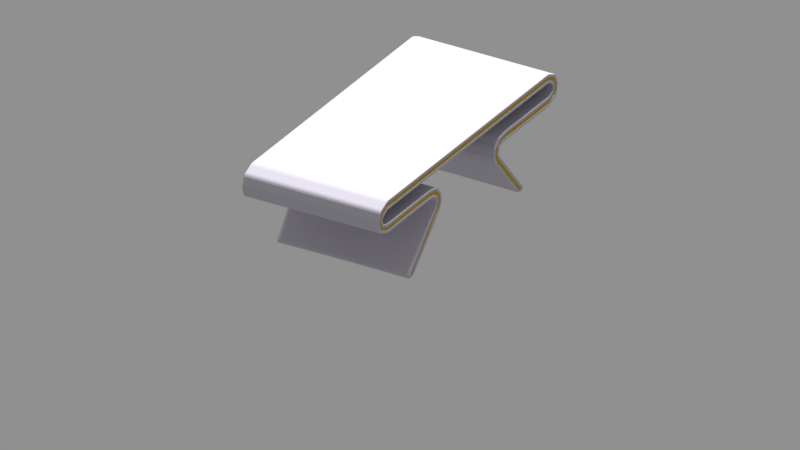 # Source: human_futuristic_table.blend  (saved by Blender 2.79.0; exported with 4.5.12 LTS)
import bpy
from mathutils import Matrix  # noqa: F401  (used for matrix-valued properties, if any)

bpy.ops.wm.read_factory_settings(use_empty=True)
scene = bpy.context.scene
scene.name = 'Scene'

# ---- collections
col_collection_1 = bpy.data.collections.new('Collection 1'); scene.collection.children.link(col_collection_1)

# ---- materials (node trees are filled in below, after node groups)
mat_plastic__white = bpy.data.materials.new('Plastic, white')
mat_plastic__white.alpha_threshold = 0.0
mat_plastic__white.roughness = 0.5
mat_plastic__white.line_color = (0.0, 0.0, 0.0, 1.0)
mat_plastic__orange = bpy.data.materials.new('Plastic, orange')
mat_plastic__orange.alpha_threshold = 0.0
mat_plastic__orange.diffuse_color = (0.8, 0.4173, 0.03317, 1.0)
mat_plastic__orange.roughness = 0.5
mat_plastic__orange.line_color = (0.0, 0.0, 0.0, 1.0)

# ---- material node trees
mat_plastic__white.use_nodes = True; mat_plastic__white.node_tree.nodes.clear()
_N = mat_plastic__white.node_tree.nodes; _L = mat_plastic__white.node_tree.links
n0 = _N.new('ShaderNodeOutputMaterial'); n0.name = 'Material Output'; n0.location = (282, 201)
n1 = _N.new('ShaderNodeBsdfPrincipled'); n1.name = 'Principled BSDF'; n1.location = (-72, 386)
n1.width = 150
n1.subsurface_method = 'BURLEY'
n1.inputs[0].default_value = (0.5932, 0.5632, 0.6478, 1.0)
n1.inputs[2].default_value = 0.7
n1.inputs[3].default_value = 1.45
n1.inputs[9].default_value = (1.0, 1.0, 1.0)
_L.new(n1.outputs[0], n0.inputs[0])
n0.is_active_output = True
mat_plastic__orange.use_nodes = True; mat_plastic__orange.node_tree.nodes.clear()
_N = mat_plastic__orange.node_tree.nodes; _L = mat_plastic__orange.node_tree.links
n0 = _N.new('ShaderNodeOutputMaterial'); n0.name = 'Material Output'; n0.location = (282, 201)
n1 = _N.new('ShaderNodeBsdfPrincipled'); n1.name = 'Principled BSDF'; n1.location = (-72, 386)
n1.width = 150
n1.subsurface_method = 'BURLEY'
n1.inputs[0].default_value = (0.6478, 0.4465, 0.004101, 1.0)
n1.inputs[2].default_value = 0.7
n1.inputs[3].default_value = 1.45
n1.inputs[9].default_value = (1.0, 1.0, 1.0)
_L.new(n1.outputs[0], n0.inputs[0])
n0.is_active_output = True

# ---- world
world_world = bpy.data.worlds.new('World'); scene.world = world_world
world_world.color = (0.277, 0.277, 0.277)
world_world.use_sun_shadow = False
world_world.sun_shadow_jitter_overblur = 0.0
world_world.cycles.sampling_method = 'MANUAL'

# ---- cameras
cam_camera = bpy.data.cameras.new('Camera')
cam_camera.type = 'ORTHO'
cam_camera.sensor_fit = 'HORIZONTAL'
cam_camera.clip_end = 100.0
cam_camera.lens = 35.0
cam_camera.sensor_width = 22.2
cam_camera.sensor_height = 14.7
cam_camera.ortho_scale = 5.0
cam_camera.display_size = 2.0
cam_camera.dof.focus_distance = 0.0

# ---- lights
light_sun = bpy.data.lights.new('Sun', 'SUN')
light_sun.transmission_factor = 0.0
light_sun.angle = 0.1993
light_sun.energy = 5.0
light_sun.shadow_buffer_clip_start = 0.5
light_sun.shadow_soft_size = 0.1
light_sun.shadow_cascade_max_distance = 1000.0

# ---- meshes
me_plane_002 = bpy.data.meshes.new('Plane.002')
me_plane_002.from_pydata([(-0.495, 0.9905, 0.6433), (-0.495, 0.0, 0.6243), (0.0, 0.9857, 0.6243), (0.0, 0.0, 0.6243), (-0.495, 0.9815, 0.6709), (-0.495, 0.0, 0.69), (0.0, 0.0, 0.69), (0.0, 1.028, 0.6016), (-0.495, 1.04, 0.6167), (-0.495, 1.058, 0.6359), (0.0, 1.05, 0.5745), (-0.495, 1.063, 0.5742), (-0.495, 1.084, 0.5746), (0.0, 1.034, 0.5454), (-0.495, 1.047, 0.5304), (-0.4949, 1.064, 0.5129), (0.0, 0.9869, 0.5222), (-0.4949, 0.9883, 0.5062), (-0.495, 0.9808, 0.4787), (-0.4937, 0.476, 0.5062), (0.0, 0.4771, 0.4566), (-0.4939, 0.474, 0.4787), (-0.4935, 0.3941, 0.4946), (0.0, 0.4295, 0.4553), (-0.4936, 0.4211, 0.475), (-0.4933, 0.3424, 0.4461), (0.0, 0.3922, 0.4414), (-0.4934, 0.3737, 0.4489), (-0.493, 0.3343, 0.3905), (0.0, 0.3775, 0.4074), (-0.4932, 0.3571, 0.4029), (-0.493, 0.3636, 0.3374), (0.0, 0.3966, 0.3748), (-0.4929, 0.3806, 0.3597), (-0.4781, 0.6529, 0.01716), (-0.4788, 0.6772, 0.01713), (-0.495, 0.9857, 0.6243), (-0.495, 0.0, 0.6433), (-0.495, 0.0, 0.6709), (-0.495, 1.028, 0.6016), (-0.495, 1.05, 0.5745), (-0.495, 1.034, 0.5454), (-0.4948, 0.9845, 0.5252), (-0.4939, 0.4747, 0.4596), (-0.4937, 0.4258, 0.4562), (-0.4935, 0.3887, 0.4397), (-0.4933, 0.3756, 0.4041), (-0.4931, 0.396, 0.371), (-0.4884, 0.0, 0.6709), (-0.4884, 0.0, 0.6433), (-0.4884, 0.9815, 0.6709), (-0.4884, 0.9905, 0.6433), (-0.4884, 1.058, 0.6359), (-0.4884, 1.04, 0.6167), (-0.4884, 1.084, 0.5746), (-0.4884, 1.063, 0.5742), (-0.4884, 1.064, 0.513), (-0.4884, 1.047, 0.5304), (-0.4885, 0.9808, 0.4787), (-0.4883, 0.9883, 0.5062), (-0.4873, 0.474, 0.4787), (-0.4871, 0.4761, 0.5062), (-0.4871, 0.4211, 0.475), (-0.4869, 0.3941, 0.4946), (-0.4868, 0.3737, 0.4489), (-0.4867, 0.3424, 0.4461), (-0.4866, 0.3571, 0.4029), (-0.4865, 0.3344, 0.3905), (-0.4863, 0.3806, 0.3597), (-0.4865, 0.3636, 0.3374), (-0.4723, 0.6772, 0.01715), (-0.4715, 0.6529, 0.01718), (0.0, 0.4901, 0.5222), (-5.259e-11, 0.4642, 0.5207), (0.0, 0.4771, 0.5218), (0.0, 0.4021, 0.5133), (0.0, 0.3795, 0.5031), (0.0, 0.3901, 0.5096), (0.0, 0.3376, 0.4658), (-9.562e-12, 0.3257, 0.4443), (0.0, 0.3301, 0.4559), (0.0, 0.3187, 0.403), (0.0, 0.3226, 0.3787), (0.0, 0.3189, 0.3906), (0.0, 0.3425, 0.3415), (2.391e-11, 0.3573, 0.3204), (0.0, 0.3493, 0.3306), (-0.4936, 0.4618, 0.5234), (-0.4937, 0.4877, 0.5252), (-0.4937, 0.4756, 0.5123), (-0.4936, 0.4747, 0.5247), (-0.4933, 0.376, 0.5037), (-0.4934, 0.3984, 0.5145), (-0.4934, 0.3911, 0.5009), (-0.4934, 0.3865, 0.5106), (-0.4931, 0.3226, 0.4426), (-0.4932, 0.334, 0.4643), (-0.4932, 0.336, 0.4494), (-0.4932, 0.3267, 0.4543), (-0.4929, 0.3208, 0.3755), (-0.493, 0.3164, 0.3998), (-0.493, 0.3274, 0.3892), (-0.4929, 0.317, 0.3873), (-0.4924, 0.3567, 0.3166), (-0.4928, 0.3417, 0.3376), (-0.493, 0.3586, 0.3338), (-0.4927, 0.3487, 0.3268), (0.0, 0.9994, 0.6837), (0.0, 0.9706, 0.69), (0.0, 0.9853, 0.6881), (0.0, 1.078, 0.636), (0.0, 1.059, 0.6563), (0.0, 1.07, 0.6477), (0.0, 1.098, 0.5611), (0.0, 1.097, 0.5896), (0.0, 1.099, 0.5754), (0.0, 1.066, 0.4926), (0.0, 1.084, 0.5133), (0.0, 1.077, 0.5012), (0.0, 0.9718, 0.4566), (-2.391e-12, 1.001, 0.4629), (0.0, 0.9865, 0.4585), (-0.495, 0.9706, 0.69), (-0.495, 0.9994, 0.6837), (-0.495, 0.9825, 0.6752), (-0.495, 0.9853, 0.6881), (-0.495, 1.059, 0.6563), (-0.495, 1.078, 0.636), (-0.495, 1.062, 0.6396), (-0.495, 1.07, 0.6477), (-0.495, 1.097, 0.5896), (-0.495, 1.098, 0.5611), (-0.495, 1.087, 0.5747), (-0.495, 1.099, 0.5754), (-0.495, 1.084, 0.5133), (-0.495, 1.066, 0.4931), (-0.4949, 1.069, 0.5089), (-0.495, 1.077, 0.5014), (-0.4951, 0.9985, 0.4654), (-0.4951, 0.9694, 0.4596), (-0.4951, 0.9816, 0.4744), (-0.4951, 0.9842, 0.4613), (0.0, 0.6808, 0.001886), (-5.737e-11, 0.6941, 0.03114), (0.0, 0.6967, 0.005806), (0.0, 0.7016, 0.01652), (-0.479, 0.6935, 0.02737), (-0.4776, 0.6802, -0.001886), (-0.4787, 0.6837, 0.01418), (-0.4784, 0.701, 0.01274), (-0.4779, 0.6961, 0.002033), (9.671e-13, 0.6334, 0.01477), (0.0, 0.6624, 0.001886), (0.0, 0.6467, 0.00566), (-0.4775, 0.6618, -0.001886), (-0.4781, 0.6328, 0.011), (-0.478, 0.6515, 0.01397), (-0.4777, 0.6461, 0.001887)], [], [(1, 36, 2, 3), (127, 110, 114, 130), (8, 0, 51, 53), (19, 17, 59, 61), (28, 25, 65, 67), (5, 6, 108, 122), (2, 36, 39, 7), (7, 39, 40, 10), (131, 113, 117, 134), (4, 9, 52, 50), (135, 116, 120, 138), (17, 14, 57, 59), (10, 40, 41, 13), (76, 91, 96, 78), (13, 41, 42, 16), (139, 119, 20, 43), (4, 38, 5, 122, 124), (27, 30, 66, 64), (15, 18, 58, 56), (43, 20, 23, 44), (25, 22, 63, 65), (16, 42, 88, 72), (79, 95, 100, 81), (44, 23, 26, 45), (46, 29, 32, 47), (45, 26, 29, 46), (82, 99, 104, 84), (38, 4, 50, 48), (34, 31, 69, 71), (31, 34, 156, 155, 103, 105), (17, 19, 89, 88, 42), (85, 103, 155, 151), (37, 0, 36, 1), (9, 4, 124, 123, 126, 128), (12, 9, 128, 127, 130, 132), (0, 8, 39, 36), (15, 12, 132, 131, 134, 136), (8, 11, 40, 39), (18, 15, 136, 135, 138, 140), (11, 14, 41, 40), (21, 18, 140, 139, 43), (14, 17, 42, 41), (19, 22, 93, 92, 87, 89), (24, 21, 43, 44), (22, 25, 97, 96, 91, 93), (27, 24, 44, 45), (25, 28, 101, 100, 95, 97), (30, 27, 45, 46), (28, 31, 105, 104, 99, 101), (33, 30, 46, 47), (34, 35, 148, 147, 154, 156), (35, 33, 47, 146, 148), (51, 49, 48, 50), (51, 50, 52, 53), (53, 52, 54, 55), (57, 56, 58, 59), (55, 54, 56, 57), (59, 58, 60, 61), (63, 62, 64, 65), (61, 60, 62, 63), (65, 64, 66, 67), (69, 68, 70, 71), (67, 66, 68, 69), (30, 33, 68, 66), (18, 21, 60, 58), (9, 12, 54, 52), (31, 28, 67, 69), (21, 24, 62, 60), (11, 8, 53, 55), (35, 34, 71, 70), (22, 19, 61, 63), (12, 15, 56, 54), (33, 35, 70, 68), (0, 37, 49, 51), (24, 27, 64, 62), (14, 11, 55, 57), (87, 90, 89), (90, 88, 89), (91, 94, 93), (94, 92, 93), (95, 98, 97), (98, 96, 97), (99, 102, 101), (102, 100, 101), (103, 106, 105), (106, 104, 105), (72, 88, 90, 74), (74, 90, 87, 73), (75, 92, 94, 77), (77, 94, 91, 76), (78, 96, 98, 80), (80, 98, 95, 79), (81, 100, 102, 83), (83, 102, 99, 82), (84, 104, 106, 86), (86, 106, 103, 85), (73, 87, 92, 75), (122, 125, 124), (125, 123, 124), (126, 129, 128), (129, 127, 128), (130, 133, 132), (133, 131, 132), (134, 137, 136), (137, 135, 136), (138, 141, 140), (141, 139, 140), (107, 123, 125, 109), (109, 125, 122, 108), (110, 127, 129, 112), (112, 129, 126, 111), (113, 131, 133, 115), (115, 133, 130, 114), (116, 135, 137, 118), (118, 137, 134, 117), (119, 139, 141, 121), (121, 141, 138, 120), (123, 107, 111, 126), (146, 149, 148), (149, 150, 148), (150, 147, 148), (142, 147, 150, 144), (144, 150, 149, 145), (145, 149, 146, 143), (47, 32, 143, 146), (154, 157, 156), (157, 155, 156), (151, 155, 157, 153), (153, 157, 154, 152), (152, 154, 147, 142)])
me_plane_002.polygons.foreach_set('material_index', [0, 0, 0, 0, 0, 0, 0, 0, 0, 0, 0, 0, 0, 0, 0, 0, 0, 0, 0, 0, 0, 0, 0, 0, 0, 0, 0, 0, 0, 0, 0, 0, 0, 0, 0, 0, 0, 0, 0, 0, 0, 0, 0, 0, 0, 0, 0, 0, 0, 0, 0, 0, 1, 1, 1, 1, 1, 1, 1, 1, 1, 1, 1, 0, 0, 0, 0, 0, 0, 0, 0, 0, 0, 0, 0, 0, 0, 0, 0, 0, 0, 0, 0, 0, 0, 0, 0, 0, 0, 0, 0, 0, 0, 0, 0, 0, 0, 0, 0, 0, 0, 0, 0, 0, 0, 0, 0, 0, 0, 0, 0, 0, 0, 0, 0, 0, 0, 0, 0, 0, 0, 0, 0, 0, 0, 0, 0, 0, 0, 0])
me_plane_002.materials.append(None)
me_plane_002.materials.append(None)
me_plane_002.use_remesh_preserve_volume = False
me_plane_002.use_remesh_preserve_attributes = False
me_plane_002.use_mirror_vertex_groups = False
me_plane_002.update()

# ---- objects
ob_camera = bpy.data.objects.new('Camera', cam_camera)
ob_sun = bpy.data.objects.new('Sun', light_sun)
ob_table = bpy.data.objects.new('table', me_plane_002)

# ---- transforms, parenting, visibility, modifiers, constraints
ob_camera.location = (5.178, -8.71, 5.3)
ob_camera.rotation_euler = (1.084, 0.0, 0.5364)
ob_camera.lineart.crease_threshold = 0.0
ob_sun.location = (0.0, 5.0, 10.0)
ob_sun.rotation_euler = (-0.4102, -0.0, 0.0)
ob_sun.hide_viewport = True
ob_sun.lineart.crease_threshold = 0.0
ob_table.location = (0.0, 0.0, 0.0)
ob_table.lineart.crease_threshold = 0.0
ob_table.material_slots[0].link = 'OBJECT'; ob_table.material_slots[0].material = mat_plastic__white
ob_table.material_slots[1].link = 'OBJECT'; ob_table.material_slots[1].material = mat_plastic__orange
_vg = ob_table.vertex_groups.new(name='inset')
_m = ob_table.modifiers.new('Mirror', 'MIRROR')
_m.use_clip = True
_m = ob_table.modifiers.new('Mirror.001', 'MIRROR')
_m.use_axis = (False, True, False)
_m.use_clip = True
_m = ob_table.modifiers.new('Bevel', 'BEVEL')
_m.width = 0.01
_m.width_pct = 0.01
_m.segments = 3
_m.limit_method = 'NONE'
_m.spread = 0.0

# ---- collection membership
col_collection_1.objects.link(ob_camera)
col_collection_1.objects.link(ob_sun)
col_collection_1.objects.link(ob_table)

# ---- scene / render settings (as saved in the file)
scene.camera = ob_camera
scene.frame_start = 1; scene.frame_end = 250; scene.frame_set(1)
scene.render.engine = 'CYCLES'
scene.render.resolution_percentage = 50
scene.render.dither_intensity = 0.0
scene.cycles.feature_set = 'EXPERIMENTAL'
scene.cycles.samples = 64
scene.cycles.sampling_pattern = 'TABULATED_SOBOL'
scene.cycles.use_adaptive_sampling = False
scene.cycles.use_light_tree = False
scene.cycles.caustics_reflective = False
scene.cycles.caustics_refractive = False
scene.cycles.blur_glossy = 0.0
scene.cycles.max_bounces = 2
scene.cycles.diffuse_bounces = 2
scene.cycles.glossy_bounces = 2
scene.cycles.transmission_bounces = 2
scene.cycles.volume_bounces = 2
scene.cycles.transparent_max_bounces = 2
scene.cycles.use_animated_seed = True
scene.cycles.sample_clamp_indirect = 0.0
scene.view_settings.view_transform = 'Standard'
bpy.context.view_layer.update()
